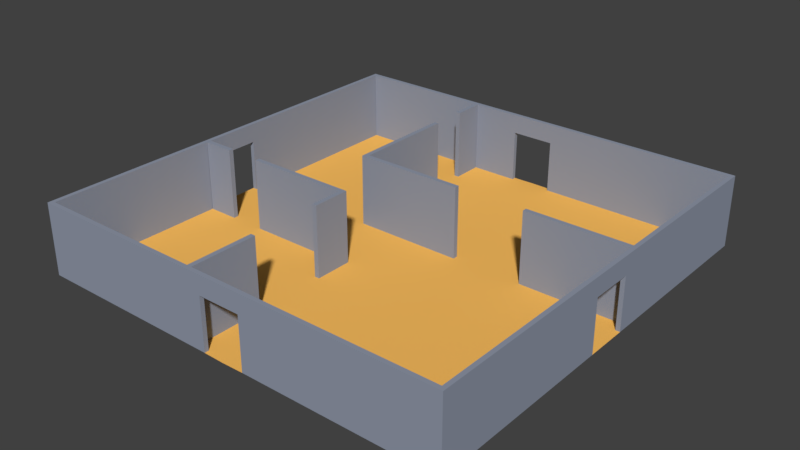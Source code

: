 # Source: room01.blend  (saved by Blender 2.78.0; exported with 4.5.12 LTS)
import bpy
from mathutils import Matrix  # noqa: F401  (used for matrix-valued properties, if any)

bpy.ops.wm.read_factory_settings(use_empty=True)
scene = bpy.context.scene
scene.name = 'Scene'

# ---- collections
col_collection_1 = bpy.data.collections.new('Collection 1'); scene.collection.children.link(col_collection_1)

# ---- materials (node trees are filled in below, after node groups)
mat_floormaterial01 = bpy.data.materials.new('floorMaterial01')
mat_floormaterial01.alpha_threshold = 0.0
mat_floormaterial01.use_transparent_shadow = False
mat_floormaterial01.diffuse_color = (1.0, 0.5326, 0.1177, 1.0)
mat_floormaterial01.roughness = 0.5
mat_floormaterial01.specular_intensity = 0.1354
mat_wallmaterial01 = bpy.data.materials.new('wallMaterial01')
mat_wallmaterial01.alpha_threshold = 0.0
mat_wallmaterial01.use_transparent_shadow = False
mat_wallmaterial01.diffuse_color = (0.2854, 0.3197, 0.4036, 1.0)
mat_wallmaterial01.roughness = 0.5
mat_wallmaterial01.specular_intensity = 0.3229

# ---- material node trees

# ---- world
world_world = bpy.data.worlds.new('World'); scene.world = world_world
world_world.color = (0.05088, 0.05088, 0.05088)
world_world.use_sun_shadow = False
world_world.sun_shadow_jitter_overblur = 0.0
world_world.cycles.sampling_method = 'MANUAL'

# ---- meshes
me_plane = bpy.data.meshes.new('Plane')
me_plane.from_pydata([(-0.3444, 0.9778, 0.0), (-0.3444, 0.9778, 3.0), (-0.3444, 0.98, 0.0), (-0.3444, 0.98, 3.0), (-0.3222, 0.9778, 0.0), (-0.3222, 0.9778, 3.0), (-0.3222, 0.98, 0.0), (-0.3222, 0.98, 3.0), (-0.3444, 0.8333, 0.0), (-0.3444, 0.8333, 3.0), (-0.3222, 0.8333, 3.0), (-0.3222, 0.8333, 0.0), (-0.3444, 0.6667, 0.0), (-0.3444, 0.6667, 3.0), (-0.3222, 0.6667, 3.0), (-0.3222, 0.6667, 0.0), (-0.3444, 0.1778, 0.0), (-0.3444, 0.1778, 3.0), (-0.3222, 0.1778, 3.0), (-0.3222, 0.1778, 0.0), (-0.3444, 0.1556, 0.0), (-0.3444, 0.1556, 3.0), (-0.3222, 0.1556, 3.0), (-0.3222, 0.1556, 0.0), (0.1667, 0.1778, 3.0), (0.1667, 0.1778, 0.0), (0.1667, 0.1556, 3.0), (0.1667, 0.1556, 0.0), (0.5, 0.1778, 3.0), (0.5, 0.1778, 0.0), (0.5, 0.1556, 3.0), (0.5, 0.1556, 0.0), (0.98, 0.1778, 3.0), (0.98, 0.1778, 0.0), (0.98, 0.1556, 3.0), (0.98, 0.1556, 0.0), (-0.9778, -0.1778, 0.0), (-0.9778, -0.1778, 3.0), (-0.9778, -0.1556, 0.0), (-0.9778, -0.1556, 3.0), (-0.8333, -0.1556, 3.0), (-0.8333, -0.1556, 0.0), (-0.8333, -0.1778, 0.0), (-0.8333, -0.1778, 3.0), (-0.6667, -0.1556, 3.0), (-0.6667, -0.1556, 0.0), (-0.6667, -0.1778, 0.0), (-0.6667, -0.1778, 3.0), (-0.1778, -0.1556, 3.0), (-0.1778, -0.1556, 0.0), (-0.1778, -0.1778, 0.0), (-0.1778, -0.1778, 3.0), (-0.1556, -0.1556, 3.0), (-0.1556, -0.1556, 0.0), (-0.1556, -0.1778, 0.0), (-0.1556, -0.1778, 3.0), (-0.1778, -0.3333, 3.0), (-0.1778, -0.3333, 0.0), (-0.1556, -0.3333, 3.0), (-0.1556, -0.3333, 0.0), (-0.1778, -0.6667, 3.0), (-0.1778, -0.6667, 0.0), (-0.1556, -0.6667, 3.0), (-0.1556, -0.6667, 0.0), (-0.1778, -0.98, 3.0), (-0.1778, -0.98, 0.0), (-0.1556, -0.98, 3.0), (-0.1556, -0.98, 0.0), (-0.1, -0.98, 2.2), (-0.1, -1.0, 2.2), (-1.0, -1.0, 0.0), (-1.0, -0.1667, 0.0), (-1.0, -0.3333, 0.0), (-1.0, -0.5, 0.0), (-1.0, -0.6667, 0.0), (-1.0, -0.8333, 0.0), (-0.8333, -1.0, 0.0), (-0.6667, -1.0, 0.0), (-0.5, -1.0, 0.0), (-0.3333, -1.0, 0.0), (-0.1667, -1.0, 0.0), (-0.8333, -0.8333, 0.0), (-0.8333, -0.6667, 0.0), (-0.8333, -0.5, 0.0), (-0.8333, -0.3333, 0.0), (-0.8333, -0.1667, 0.0), (-0.6667, -0.8333, 0.0), (-0.6667, -0.6667, 0.0), (-0.6667, -0.5, 0.0), (-0.6667, -0.3333, 0.0), (-0.6667, -0.1667, 0.0), (-0.5, -0.8333, 0.0), (-0.5, -0.6667, 0.0), (-0.5, -0.5, 0.0), (-0.5, -0.3333, 0.0), (-0.5, -0.1667, 0.0), (-0.3333, -0.8333, 0.0), (-0.3333, -0.6667, 0.0), (-0.3333, -0.5, 0.0), (-0.3333, -0.3333, 0.0), (-0.3333, -0.1667, 0.0), (-0.1667, -0.8333, 0.0), (-0.1667, -0.6667, 0.0), (-0.1667, -0.5, 0.0), (-0.1667, -0.3333, 0.0), (-0.1667, -0.1667, 0.0), (-0.98, -0.8333, 0.0), (-0.98, -0.98, 0.0), (-0.98, -0.1667, 0.0), (-0.98, -0.3333, 0.0), (-0.98, -0.5, 0.0), (-0.98, -0.6667, 0.0), (-0.8333, -0.98, 0.0), (-0.6667, -0.98, 0.0), (-0.5, -0.98, 0.0), (-0.3333, -0.98, 0.0), (-0.1667, -0.98, 0.0), (-0.98, -0.8333, 3.0), (-0.98, -0.98, 3.0), (-0.98, -0.1667, 3.0), (-0.98, -0.3333, 3.0), (-0.98, -0.5, 3.0), (-0.98, -0.6667, 3.0), (-0.8333, -0.98, 3.0), (-0.6667, -0.98, 3.0), (-0.5, -0.98, 3.0), (-0.3333, -0.98, 3.0), (-0.1667, -0.98, 3.0), (-1.0, -0.8333, 3.0), (-1.0, -1.0, 3.0), (-1.0, -0.1667, 3.0), (-1.0, -0.3333, 3.0), (-1.0, -0.5, 3.0), (-1.0, -0.6667, 3.0), (-0.8333, -1.0, 3.0), (-0.6667, -1.0, 3.0), (-0.5, -1.0, 3.0), (-0.3333, -1.0, 3.0), (-0.1667, -1.0, 3.0), (-0.98, -0.1, 0.0), (-1.0, -0.1, 0.0), (-0.98, -0.1, 2.2), (-1.0, -0.1, 2.2), (-0.1, -1.0, 0.0), (-0.1, -0.98, 0.0), (0.1, -0.98, 2.2), (0.1, -1.0, 2.2), (0.0, -1.002, 0.0), (1.0, -1.0, 0.0), (1.0, -0.1667, 0.0), (1.0, -0.3333, 0.0), (1.0, -0.5, 0.0), (1.0, -0.6667, 0.0), (1.0, -0.8333, 0.0), (0.8333, -1.0, 0.0), (0.6667, -1.0, 0.0), (0.5, -1.0, 0.0), (0.3333, -1.0, 0.0), (0.1667, -1.0, 0.0), (0.8333, -0.8333, 0.0), (0.8333, -0.6667, 0.0), (0.8333, -0.5, 0.0), (0.8333, -0.3333, 0.0), (0.8333, -0.1667, 0.0), (0.6667, -0.8333, 0.0), (0.6667, -0.6667, 0.0), (0.6667, -0.5, 0.0), (0.6667, -0.3333, 0.0), (0.6667, -0.1667, 0.0), (0.5, -0.8333, 0.0), (0.5, -0.6667, 0.0), (0.5, -0.5, 0.0), (0.5, -0.3333, 0.0), (0.5, -0.1667, 0.0), (0.3333, -0.8333, 0.0), (0.3333, -0.6667, 0.0), (0.3333, -0.5, 0.0), (0.3333, -0.3333, 0.0), (0.3333, -0.1667, 0.0), (0.1667, -0.8333, 0.0), (0.1667, -0.6667, 0.0), (0.1667, -0.5, 0.0), (0.1667, -0.3333, 0.0), (0.1667, -0.1667, 0.0), (0.98, -0.8333, 0.0), (0.98, -0.98, 0.0), (0.98, -0.1667, 0.0), (0.98, -0.3333, 0.0), (0.98, -0.5, 0.0), (0.98, -0.6667, 0.0), (0.8333, -0.98, 0.0), (0.6667, -0.98, 0.0), (0.5, -0.98, 0.0), (0.3333, -0.98, 0.0), (0.1667, -0.98, 0.0), (0.98, -0.8333, 3.0), (0.98, -0.98, 3.0), (0.98, -0.1667, 3.0), (0.98, -0.3333, 3.0), (0.98, -0.5, 3.0), (0.98, -0.6667, 3.0), (0.8333, -0.98, 3.0), (0.6667, -0.98, 3.0), (0.5, -0.98, 3.0), (0.3333, -0.98, 3.0), (0.1667, -0.98, 3.0), (1.0, -0.8333, 3.0), (1.0, -1.0, 3.0), (1.0, -0.1667, 3.0), (1.0, -0.3333, 3.0), (1.0, -0.5, 3.0), (1.0, -0.6667, 3.0), (0.8333, -1.0, 3.0), (0.6667, -1.0, 3.0), (0.5, -1.0, 3.0), (0.3333, -1.0, 3.0), (0.1667, -1.0, 3.0), (0.0, -0.8333, 0.0), (0.0, -0.6667, 0.0), (0.0, -0.5, 0.0), (0.0, -0.3333, 0.0), (0.0, -0.1667, 0.0), (0.0, -0.98, 3.0), (0.0, -1.0, 3.0), (0.98, -0.1, 0.0), (1.0, -0.1, 0.0), (0.98, -0.1, 2.2), (1.0, -0.1, 2.2), (0.1, -1.0, 0.0), (0.1, -0.98, 0.0), (0.0, -1.0, 2.2), (0.0, -0.98, 2.2), (-0.1, 0.98, 2.2), (-0.1, 1.0, 2.2), (-1.0, 1.0, 0.0), (-1.0, 0.1667, 0.0), (-1.0, 0.3333, 0.0), (-1.0, 0.5, 0.0), (-1.0, 0.6667, 0.0), (-1.0, 0.8333, 0.0), (-0.8333, 1.0, 0.0), (-0.6667, 1.0, 0.0), (-0.5, 1.0, 0.0), (-0.3333, 1.0, 0.0), (-0.1667, 1.0, 0.0), (-0.8333, 0.8333, 0.0), (-0.8333, 0.6667, 0.0), (-0.8333, 0.5, 0.0), (-0.8333, 0.3333, 0.0), (-0.8333, 0.1667, 0.0), (-0.6667, 0.8333, 0.0), (-0.6667, 0.6667, 0.0), (-0.6667, 0.5, 0.0), (-0.6667, 0.3333, 0.0), (-0.6667, 0.1667, 0.0), (-0.5, 0.8333, 0.0), (-0.5, 0.6667, 0.0), (-0.5, 0.5, 0.0), (-0.5, 0.3333, 0.0), (-0.5, 0.1667, 0.0), (-0.3333, 0.8333, 0.0), (-0.3333, 0.6667, 0.0), (-0.3333, 0.5, 0.0), (-0.3333, 0.3333, 0.0), (-0.3333, 0.1667, 0.0), (-0.1667, 0.8333, 0.0), (-0.1667, 0.6667, 0.0), (-0.1667, 0.5, 0.0), (-0.1667, 0.3333, 0.0), (-0.1667, 0.1667, 0.0), (-0.98, 0.8333, 0.0), (-0.98, 0.98, 0.0), (-0.98, 0.1667, 0.0), (-0.98, 0.3333, 0.0), (-0.98, 0.5, 0.0), (-0.98, 0.6667, 0.0), (-0.8333, 0.98, 0.0), (-0.6667, 0.98, 0.0), (-0.5, 0.98, 0.0), (-0.3333, 0.98, 0.0), (-0.1667, 0.98, 0.0), (-0.98, 0.8333, 3.0), (-0.98, 0.98, 3.0), (-0.98, 0.0, 3.0), (-0.98, 0.1667, 3.0), (-0.98, 0.3333, 3.0), (-0.98, 0.5, 3.0), (-0.98, 0.6667, 3.0), (-0.8333, 0.98, 3.0), (-0.6667, 0.98, 3.0), (-0.5, 0.98, 3.0), (-0.3333, 0.98, 3.0), (-0.1667, 0.98, 3.0), (-1.0, 0.8333, 3.0), (-1.0, 1.0, 3.0), (-1.0, 0.0, 3.0), (-1.0, 0.1667, 3.0), (-1.0, 0.3333, 3.0), (-1.0, 0.5, 3.0), (-1.0, 0.6667, 3.0), (-0.8333, 1.0, 3.0), (-0.6667, 1.0, 3.0), (-0.5, 1.0, 3.0), (-0.3333, 1.0, 3.0), (-0.1667, 1.0, 3.0), (-0.8333, 0.0, 0.0), (-0.98, 0.0, 0.0), (-0.6667, 0.0, 0.0), (-0.5, 0.0, 0.0), (-0.3333, 0.0, 0.0), (-0.1667, 0.0, 0.0), (-1.0, 0.0, 0.0), (-1.0, 0.0, 2.2), (-0.98, 0.1, 0.0), (-1.0, 0.1, 0.0), (-0.98, 0.1, 2.2), (-1.0, 0.1, 2.2), (-0.98, 0.0, 2.2), (-0.1, 1.0, 0.0), (-0.1, 0.98, 0.0), (0.1, 0.98, 2.2), (0.1, 1.0, 2.2), (0.0, 1.002, 0.0), (1.0, 1.0, 0.0), (1.0, 0.1667, 0.0), (1.0, 0.3333, 0.0), (1.0, 0.5, 0.0), (1.0, 0.6667, 0.0), (1.0, 0.8333, 0.0), (0.8333, 1.0, 0.0), (0.6667, 1.0, 0.0), (0.5, 1.0, 0.0), (0.3333, 1.0, 0.0), (0.1667, 1.0, 0.0), (0.8333, 0.8333, 0.0), (0.8333, 0.6667, 0.0), (0.8333, 0.5, 0.0), (0.8333, 0.3333, 0.0), (0.8333, 0.1667, 0.0), (0.6667, 0.8333, 0.0), (0.6667, 0.6667, 0.0), (0.6667, 0.5, 0.0), (0.6667, 0.3333, 0.0), (0.6667, 0.1667, 0.0), (0.5, 0.8333, 0.0), (0.5, 0.6667, 0.0), (0.5, 0.5, 0.0), (0.5, 0.3333, 0.0), (0.5, 0.1667, 0.0), (0.3333, 0.8333, 0.0), (0.3333, 0.6667, 0.0), (0.3333, 0.5, 0.0), (0.3333, 0.3333, 0.0), (0.3333, 0.1667, 0.0), (0.1667, 0.8333, 0.0), (0.1667, 0.6667, 0.0), (0.1667, 0.5, 0.0), (0.1667, 0.3333, 0.0), (0.1667, 0.1667, 0.0), (0.98, 0.8333, 0.0), (0.98, 0.98, 0.0), (0.98, 0.1667, 0.0), (0.98, 0.3333, 0.0), (0.98, 0.5, 0.0), (0.98, 0.6667, 0.0), (0.8333, 0.98, 0.0), (0.6667, 0.98, 0.0), (0.5, 0.98, 0.0), (0.3333, 0.98, 0.0), (0.1667, 0.98, 0.0), (0.98, 0.8333, 3.0), (0.98, 0.98, 3.0), (0.98, 0.0, 3.0), (0.98, 0.1667, 3.0), (0.98, 0.3333, 3.0), (0.98, 0.5, 3.0), (0.98, 0.6667, 3.0), (0.8333, 0.98, 3.0), (0.6667, 0.98, 3.0), (0.5, 0.98, 3.0), (0.3333, 0.98, 3.0), (0.1667, 0.98, 3.0), (1.0, 0.8333, 3.0), (1.0, 1.0, 3.0), (1.0, 0.0, 3.0), (1.0, 0.1667, 3.0), (1.0, 0.3333, 3.0), (1.0, 0.5, 3.0), (1.0, 0.6667, 3.0), (0.8333, 1.0, 3.0), (0.6667, 1.0, 3.0), (0.5, 1.0, 3.0), (0.3333, 1.0, 3.0), (0.1667, 1.0, 3.0), (0.0, 0.8333, 0.0), (0.0, 0.6667, 0.0), (0.0, 0.5, 0.0), (0.0, 0.3333, 0.0), (0.0, 0.1667, 0.0), (0.0, 0.0, 0.0), (0.8333, 0.0, 0.0), (0.98, 0.0, 0.0), (0.6667, 0.0, 0.0), (0.5, 0.0, 0.0), (0.3333, 0.0, 0.0), (0.1667, 0.0, 0.0), (0.0, 0.98, 3.0), (0.0, 1.0, 3.0), (1.0, 0.0, 0.0), (1.0, 0.0, 2.2), (0.98, 0.1, 0.0), (1.0, 0.1, 0.0), (0.98, 0.1, 2.2), (1.0, 0.1, 2.2), (0.98, 0.0, 2.2), (0.1, 1.0, 0.0), (0.1, 0.98, 0.0), (0.0, 1.0, 2.2), (0.0, 0.98, 2.2)], [], [(0, 1, 3, 2), (2, 3, 7, 6), (6, 7, 5, 4), (5, 1, 9, 10), (2, 6, 4, 0), (7, 3, 1, 5), (12, 13, 14, 15), (4, 5, 10, 11), (1, 0, 8, 9), (0, 4, 11, 8), (12, 15, 19, 16), (8, 11, 10, 9), (16, 19, 23, 20), (13, 12, 16, 17), (14, 13, 17, 18), (15, 14, 18, 19), (23, 22, 21, 20), (17, 16, 20, 21), (18, 17, 21, 22), (22, 23, 27, 26), (19, 18, 24, 25), (23, 19, 25, 27), (18, 22, 26, 24), (29, 28, 32, 33), (29, 31, 30, 28), (25, 24, 26, 27), (33, 32, 34, 35), (28, 30, 34, 32), (30, 31, 35, 34), (31, 29, 33, 35), (36, 37, 39, 38), (37, 36, 42, 43), (36, 38, 41, 42), (39, 37, 43, 40), (38, 39, 40, 41), (45, 44, 48, 49), (51, 50, 57, 56), (47, 46, 50, 51), (46, 45, 49, 50), (44, 47, 51, 48), (53, 52, 55, 54), (50, 49, 53, 54), (48, 51, 55, 52), (49, 48, 52, 53), (57, 59, 58, 56), (50, 54, 59, 57), (55, 51, 56, 58), (54, 55, 58, 59), (63, 62, 66, 67), (61, 60, 62, 63), (41, 40, 43, 42), (64, 65, 67, 66), (61, 63, 67, 65), (60, 61, 65, 64), (62, 60, 64, 66), (107, 112, 81, 106), (106, 81, 82, 111), (111, 82, 83, 110), (110, 83, 84, 109), (109, 84, 85, 108), (108, 85, 305, 139), (112, 113, 86, 81), (81, 86, 87, 82), (82, 87, 88, 83), (83, 88, 89, 84), (84, 89, 90, 85), (85, 90, 307, 305), (113, 114, 91, 86), (86, 91, 92, 87), (87, 92, 93, 88), (88, 93, 94, 89), (89, 94, 95, 90), (90, 95, 308, 307), (114, 115, 96, 91), (91, 96, 97, 92), (92, 97, 98, 93), (93, 98, 99, 94), (94, 99, 100, 95), (95, 100, 309, 308), (115, 116, 101, 96), (96, 101, 102, 97), (97, 102, 103, 98), (98, 103, 104, 99), (99, 104, 105, 100), (100, 105, 310, 309), (116, 144, 217, 101), (101, 217, 218, 102), (102, 218, 219, 103), (103, 219, 220, 104), (104, 220, 221, 105), (105, 221, 399, 310), (107, 106, 117, 118), (75, 70, 129, 128), (116, 115, 126, 127), (115, 114, 125, 126), (80, 143, 69, 138), (114, 113, 124, 125), (118, 117, 128, 129), (119, 283, 295, 130), (120, 119, 130, 131), (121, 120, 131, 132), (122, 121, 132, 133), (117, 122, 133, 128), (123, 118, 129, 134), (124, 123, 134, 135), (125, 124, 135, 136), (126, 125, 136, 137), (127, 126, 137, 138), (222, 127, 138, 223), (108, 139, 141, 119), (71, 72, 131, 130), (72, 73, 132, 131), (73, 74, 133, 132), (109, 108, 119, 120), (74, 75, 128, 133), (110, 109, 120, 121), (70, 76, 134, 129), (111, 110, 121, 122), (76, 77, 135, 134), (106, 111, 122, 117), (77, 78, 136, 135), (112, 107, 118, 123), (78, 79, 137, 136), (113, 112, 123, 124), (79, 80, 138, 137), (231, 68, 127, 222), (141, 142, 312, 317), (71, 130, 142, 140), (142, 130, 295, 312), (141, 317, 283, 119), (141, 139, 140, 142), (144, 68, 69, 143), (230, 69, 68, 231), (139, 305, 306, 311, 140), (127, 68, 144, 116), (138, 69, 230, 223), (147, 217, 144, 143), (185, 184, 159, 190), (184, 189, 160, 159), (189, 188, 161, 160), (188, 187, 162, 161), (187, 186, 163, 162), (186, 224, 400, 163), (190, 159, 164, 191), (159, 160, 165, 164), (160, 161, 166, 165), (161, 162, 167, 166), (162, 163, 168, 167), (163, 400, 402, 168), (191, 164, 169, 192), (164, 165, 170, 169), (165, 166, 171, 170), (166, 167, 172, 171), (167, 168, 173, 172), (168, 402, 403, 173), (192, 169, 174, 193), (169, 170, 175, 174), (170, 171, 176, 175), (171, 172, 177, 176), (172, 173, 178, 177), (173, 403, 404, 178), (193, 174, 179, 194), (174, 175, 180, 179), (175, 176, 181, 180), (176, 177, 182, 181), (177, 178, 183, 182), (178, 404, 405, 183), (194, 179, 217, 229), (179, 180, 218, 217), (180, 181, 219, 218), (181, 182, 220, 219), (182, 183, 221, 220), (183, 405, 399, 221), (185, 196, 195, 184), (153, 206, 207, 148), (194, 205, 204, 193), (193, 204, 203, 192), (158, 216, 146, 228), (192, 203, 202, 191), (196, 207, 206, 195), (197, 208, 384, 372), (198, 209, 208, 197), (199, 210, 209, 198), (200, 211, 210, 199), (195, 206, 211, 200), (201, 212, 207, 196), (202, 213, 212, 201), (203, 214, 213, 202), (204, 215, 214, 203), (205, 216, 215, 204), (222, 223, 216, 205), (186, 197, 226, 224), (149, 208, 209, 150), (150, 209, 210, 151), (151, 210, 211, 152), (187, 198, 197, 186), (152, 211, 206, 153), (188, 199, 198, 187), (148, 207, 212, 154), (189, 200, 199, 188), (154, 212, 213, 155), (184, 195, 200, 189), (155, 213, 214, 156), (190, 201, 196, 185), (156, 214, 215, 157), (191, 202, 201, 190), (157, 215, 216, 158), (231, 222, 205, 145), (226, 414, 409, 227), (149, 225, 227, 208), (227, 409, 384, 208), (226, 197, 372, 414), (226, 227, 225, 224), (229, 228, 146, 145), (230, 231, 145, 146), (224, 225, 408, 401, 400), (205, 194, 229, 145), (216, 223, 230, 146), (147, 228, 229, 217), (271, 270, 245, 276), (270, 275, 246, 245), (275, 274, 247, 246), (274, 273, 248, 247), (273, 272, 249, 248), (272, 313, 305, 249), (276, 245, 250, 277), (245, 246, 251, 250), (246, 247, 252, 251), (247, 248, 253, 252), (248, 249, 254, 253), (249, 305, 307, 254), (277, 250, 255, 278), (250, 251, 256, 255), (251, 252, 257, 256), (252, 253, 258, 257), (253, 254, 259, 258), (254, 307, 308, 259), (278, 255, 260, 279), (255, 256, 261, 260), (256, 257, 262, 261), (257, 258, 263, 262), (258, 259, 264, 263), (259, 308, 309, 264), (279, 260, 265, 280), (260, 261, 266, 265), (261, 262, 267, 266), (262, 263, 268, 267), (263, 264, 269, 268), (264, 309, 310, 269), (280, 265, 394, 319), (265, 266, 395, 394), (266, 267, 396, 395), (267, 268, 397, 396), (268, 269, 398, 397), (269, 310, 399, 398), (271, 282, 281, 270), (239, 293, 294, 234), (280, 292, 291, 279), (279, 291, 290, 278), (244, 304, 233, 318), (278, 290, 289, 277), (282, 294, 293, 281), (284, 296, 295, 283), (285, 297, 296, 284), (286, 298, 297, 285), (287, 299, 298, 286), (281, 293, 299, 287), (288, 300, 294, 282), (289, 301, 300, 288), (290, 302, 301, 289), (291, 303, 302, 290), (292, 304, 303, 291), (406, 407, 304, 292), (272, 284, 315, 313), (235, 296, 297, 236), (236, 297, 298, 237), (237, 298, 299, 238), (273, 285, 284, 272), (238, 299, 293, 239), (274, 286, 285, 273), (234, 294, 300, 240), (275, 287, 286, 274), (240, 300, 301, 241), (270, 281, 287, 275), (241, 301, 302, 242), (276, 288, 282, 271), (242, 302, 303, 243), (277, 289, 288, 276), (243, 303, 304, 244), (418, 406, 292, 232), (315, 317, 312, 316), (235, 314, 316, 296), (316, 312, 295, 296), (315, 284, 283, 317), (315, 316, 314, 313), (319, 318, 233, 232), (417, 418, 232, 233), (313, 314, 311, 306, 305), (292, 280, 319, 232), (304, 407, 417, 233), (322, 318, 319, 394), (360, 365, 334, 359), (359, 334, 335, 364), (364, 335, 336, 363), (363, 336, 337, 362), (362, 337, 338, 361), (361, 338, 400, 410), (365, 366, 339, 334), (334, 339, 340, 335), (335, 340, 341, 336), (336, 341, 342, 337), (337, 342, 343, 338), (338, 343, 402, 400), (366, 367, 344, 339), (339, 344, 345, 340), (340, 345, 346, 341), (341, 346, 347, 342), (342, 347, 348, 343), (343, 348, 403, 402), (367, 368, 349, 344), (344, 349, 350, 345), (345, 350, 351, 346), (346, 351, 352, 347), (347, 352, 353, 348), (348, 353, 404, 403), (368, 369, 354, 349), (349, 354, 355, 350), (350, 355, 356, 351), (351, 356, 357, 352), (352, 357, 358, 353), (353, 358, 405, 404), (369, 416, 394, 354), (354, 394, 395, 355), (355, 395, 396, 356), (356, 396, 397, 357), (357, 397, 398, 358), (358, 398, 399, 405), (360, 359, 370, 371), (328, 323, 383, 382), (369, 368, 380, 381), (368, 367, 379, 380), (333, 415, 321, 393), (367, 366, 378, 379), (371, 370, 382, 383), (373, 372, 384, 385), (374, 373, 385, 386), (375, 374, 386, 387), (376, 375, 387, 388), (370, 376, 388, 382), (377, 371, 383, 389), (378, 377, 389, 390), (379, 378, 390, 391), (380, 379, 391, 392), (381, 380, 392, 393), (406, 381, 393, 407), (361, 410, 412, 373), (324, 325, 386, 385), (325, 326, 387, 386), (326, 327, 388, 387), (362, 361, 373, 374), (327, 328, 382, 388), (363, 362, 374, 375), (323, 329, 389, 383), (364, 363, 375, 376), (329, 330, 390, 389), (359, 364, 376, 370), (330, 331, 391, 390), (365, 360, 371, 377), (331, 332, 392, 391), (366, 365, 377, 378), (332, 333, 393, 392), (418, 320, 381, 406), (412, 413, 409, 414), (324, 385, 413, 411), (413, 385, 384, 409), (412, 414, 372, 373), (412, 410, 411, 413), (416, 320, 321, 415), (417, 321, 320, 418), (410, 400, 401, 408, 411), (381, 320, 416, 369), (393, 321, 417, 407), (322, 394, 416, 415)])
me_plane.polygons.foreach_set('material_index', [1, 1, 1, 1, 1, 1, 1, 1, 1, 1, 1, 1, 1, 1, 1, 1, 1, 1, 1, 1, 1, 1, 1, 1, 1, 1, 1, 1, 1, 1, 1, 1, 1, 1, 1, 1, 1, 1, 1, 1, 1, 1, 1, 1, 1, 1, 1, 1, 1, 1, 1, 1, 1, 1, 1, 0, 0, 0, 0, 0, 0, 0, 0, 0, 0, 0, 0, 0, 0, 0, 0, 0, 0, 0, 0, 0, 0, 0, 0, 0, 0, 0, 0, 0, 0, 0, 0, 0, 0, 0, 0, 1, 1, 1, 1, 1, 1, 1, 1, 1, 1, 1, 1, 1, 1, 1, 1, 1, 1, 1, 1, 1, 1, 1, 1, 1, 1, 1, 1, 1, 1, 1, 1, 1, 1, 1, 1, 1, 1, 1, 1, 1, 1, 0, 1, 1, 0, 0, 0, 0, 0, 0, 0, 0, 0, 0, 0, 0, 0, 0, 0, 0, 0, 0, 0, 0, 0, 0, 0, 0, 0, 0, 0, 0, 0, 0, 0, 0, 0, 0, 0, 0, 0, 1, 1, 1, 1, 1, 1, 1, 1, 1, 1, 1, 1, 1, 1, 1, 1, 1, 1, 1, 1, 1, 1, 1, 1, 1, 1, 1, 1, 1, 1, 1, 1, 1, 1, 1, 1, 1, 1, 1, 1, 1, 1, 0, 1, 1, 0, 0, 0, 0, 0, 0, 0, 0, 0, 0, 0, 0, 0, 0, 0, 0, 0, 0, 0, 0, 0, 0, 0, 0, 0, 0, 0, 0, 0, 0, 0, 0, 0, 0, 0, 0, 0, 1, 1, 1, 1, 1, 1, 1, 1, 1, 1, 1, 1, 1, 1, 1, 1, 1, 1, 1, 1, 1, 1, 1, 1, 1, 1, 1, 1, 1, 1, 1, 1, 1, 1, 1, 1, 1, 1, 1, 1, 1, 1, 0, 1, 1, 0, 0, 0, 0, 0, 0, 0, 0, 0, 0, 0, 0, 0, 0, 0, 0, 0, 0, 0, 0, 0, 0, 0, 0, 0, 0, 0, 0, 0, 0, 0, 0, 0, 0, 0, 0, 0, 1, 1, 1, 1, 1, 1, 1, 1, 1, 1, 1, 1, 1, 1, 1, 1, 1, 1, 1, 1, 1, 1, 1, 1, 1, 1, 1, 1, 1, 1, 1, 1, 1, 1, 1, 1, 1, 1, 1, 1, 1, 1, 0, 1, 1, 0])
me_plane.materials.append(mat_floormaterial01)
me_plane.materials.append(mat_wallmaterial01)
me_plane.use_remesh_preserve_volume = False
me_plane.use_remesh_preserve_attributes = False
me_plane.use_mirror_vertex_groups = False
me_plane.update()

# ---- objects
ob_room01 = bpy.data.objects.new('Room01', me_plane)

# ---- transforms, parenting, visibility, modifiers, constraints
ob_room01.location = (0.0, 0.0, 0.0)
ob_room01.scale = (9.0, 9.0, 1.0)
ob_room01.lineart.crease_threshold = 0.0

# ---- collection membership
col_collection_1.objects.link(ob_room01)

# ---- scene / render settings (as saved in the file)
scene.frame_start = 1; scene.frame_end = 250; scene.frame_set(1)
scene.render.engine = 'BLENDER_EEVEE_NEXT'
scene.render.resolution_percentage = 50
scene.render.dither_intensity = 0.0
scene.cycles.use_denoising = False
scene.cycles.samples = 128
scene.cycles.sampling_pattern = 'TABULATED_SOBOL'
scene.cycles.light_sampling_threshold = 0.0
scene.cycles.use_adaptive_sampling = False
scene.cycles.use_light_tree = False
scene.cycles.blur_glossy = 0.0
scene.cycles.sample_clamp_indirect = 0.0
scene.view_settings.view_transform = 'Standard'
bpy.context.view_layer.update()

# ---- added for rendering (the .blend has no active camera and no usable light): camera, sun
cam_auto = bpy.data.cameras.new('AutoCamera')
cam_auto.lens = 50.0
cam_auto.sensor_width = 36.0
cam_auto.clip_end = 1000.0
ob_auto_camera = bpy.data.objects.new('AutoCamera', cam_auto)
scene.collection.objects.link(ob_auto_camera)
ob_auto_camera.location = (23.7414, -28.4896, 20.4931)
ob_auto_camera.rotation_euler = (1.09748, -7.21219e-08, 0.694738)
scene.camera = ob_auto_camera
light_auto_sun = bpy.data.lights.new('AutoSun', 'SUN')
light_auto_sun.energy = 3.0
light_auto_sun.angle = 0.0523599
ob_auto_sun = bpy.data.objects.new('AutoSun', light_auto_sun)
scene.collection.objects.link(ob_auto_sun)
ob_auto_sun.rotation_euler = (0.872665, 0.174533, 0.523599)
bpy.context.view_layer.update()
